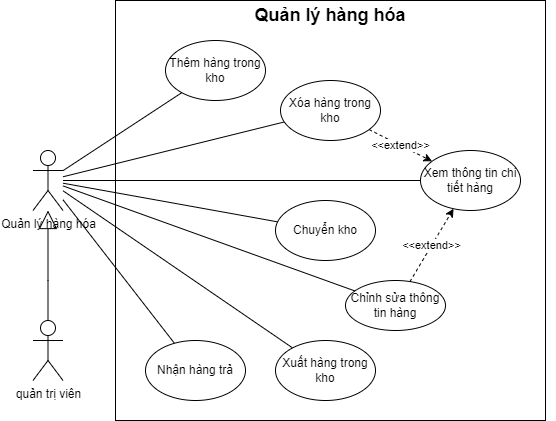

The diagram above was exported from draw.io. Its source (the exported page's mxGraphModel, read from the mxfile embedded in the PNG):
<mxGraphModel dx="1209" dy="576" grid="1" gridSize="10" guides="1" tooltips="1" connect="1" arrows="1" fold="1" page="1" pageScale="1" pageWidth="1169" pageHeight="1654" math="0" shadow="0">
  <root>
    <mxCell id="0" />
    <mxCell id="1" parent="0" />
    <mxCell id="zhytx6UfRbUEWbUpNzr1-1" value="" style="rounded=0;whiteSpace=wrap;html=1;" parent="1" vertex="1">
      <mxGeometry x="280" y="120" width="430" height="420" as="geometry" />
    </mxCell>
    <mxCell id="zhytx6UfRbUEWbUpNzr1-2" value="&lt;b&gt;&lt;font style=&quot;font-size: 18px;&quot;&gt;Quản lý hàng hóa&lt;/font&gt;&lt;/b&gt;" style="text;html=1;strokeColor=none;fillColor=none;align=center;verticalAlign=middle;whiteSpace=wrap;rounded=0;" parent="1" vertex="1">
      <mxGeometry x="270" y="120" width="450" height="30" as="geometry" />
    </mxCell>
    <mxCell id="zhytx6UfRbUEWbUpNzr1-4" style="rounded=0;orthogonalLoop=1;jettySize=auto;html=1;endArrow=none;endFill=0;" parent="1" source="zhytx6UfRbUEWbUpNzr1-5" target="zhytx6UfRbUEWbUpNzr1-19" edge="1">
      <mxGeometry relative="1" as="geometry" />
    </mxCell>
    <mxCell id="zhytx6UfRbUEWbUpNzr1-21" style="edgeStyle=none;rounded=0;orthogonalLoop=1;jettySize=auto;html=1;endArrow=none;endFill=0;" parent="1" source="zhytx6UfRbUEWbUpNzr1-5" target="zhytx6UfRbUEWbUpNzr1-9" edge="1">
      <mxGeometry relative="1" as="geometry">
        <mxPoint x="270" y="320" as="targetPoint" />
      </mxGeometry>
    </mxCell>
    <mxCell id="zhytx6UfRbUEWbUpNzr1-25" style="edgeStyle=none;rounded=0;orthogonalLoop=1;jettySize=auto;html=1;endArrow=none;endFill=0;" parent="1" source="zhytx6UfRbUEWbUpNzr1-5" target="zhytx6UfRbUEWbUpNzr1-24" edge="1">
      <mxGeometry relative="1" as="geometry" />
    </mxCell>
    <mxCell id="8Z1ExRdW-W9Mu2eJBoHf-4" style="edgeStyle=none;rounded=0;orthogonalLoop=1;jettySize=auto;html=1;endArrow=none;endFill=0;" parent="1" source="zhytx6UfRbUEWbUpNzr1-5" target="8Z1ExRdW-W9Mu2eJBoHf-3" edge="1">
      <mxGeometry relative="1" as="geometry" />
    </mxCell>
    <mxCell id="l1NSI1Fh8tcnyghSCELh-2" style="rounded=0;orthogonalLoop=1;jettySize=auto;html=1;endArrow=none;endFill=0;" parent="1" source="zhytx6UfRbUEWbUpNzr1-5" target="l1NSI1Fh8tcnyghSCELh-1" edge="1">
      <mxGeometry relative="1" as="geometry" />
    </mxCell>
    <mxCell id="zhytx6UfRbUEWbUpNzr1-5" value="Quản lý hàng hóa" style="shape=umlActor;verticalLabelPosition=bottom;verticalAlign=top;html=1;outlineConnect=0;" parent="1" vertex="1">
      <mxGeometry x="197.5" y="270" width="30" height="60" as="geometry" />
    </mxCell>
    <mxCell id="zhytx6UfRbUEWbUpNzr1-7" value="Thêm hàng trong kho" style="ellipse;whiteSpace=wrap;html=1;" parent="1" vertex="1">
      <mxGeometry x="330" y="160" width="100" height="60" as="geometry" />
    </mxCell>
    <mxCell id="zhytx6UfRbUEWbUpNzr1-8" value="Chỉnh sửa thông tin hàng" style="ellipse;whiteSpace=wrap;html=1;" parent="1" vertex="1">
      <mxGeometry x="510" y="400" width="100" height="50" as="geometry" />
    </mxCell>
    <mxCell id="zhytx6UfRbUEWbUpNzr1-9" value="Xem thông tin chi tiết hàng" style="ellipse;whiteSpace=wrap;html=1;" parent="1" vertex="1">
      <mxGeometry x="585" y="270" width="100" height="60" as="geometry" />
    </mxCell>
    <mxCell id="zhytx6UfRbUEWbUpNzr1-12" value="&amp;lt;&amp;lt;extend&amp;gt;&amp;gt;" style="endArrow=classic;html=1;rounded=0;dashed=1;" parent="1" source="zhytx6UfRbUEWbUpNzr1-8" target="zhytx6UfRbUEWbUpNzr1-9" edge="1">
      <mxGeometry width="50" height="50" relative="1" as="geometry">
        <mxPoint x="190" y="360" as="sourcePoint" />
        <mxPoint x="240" y="310" as="targetPoint" />
      </mxGeometry>
    </mxCell>
    <mxCell id="zhytx6UfRbUEWbUpNzr1-13" value="" style="endArrow=none;html=1;rounded=0;" parent="1" source="zhytx6UfRbUEWbUpNzr1-7" target="zhytx6UfRbUEWbUpNzr1-5" edge="1">
      <mxGeometry width="50" height="50" relative="1" as="geometry">
        <mxPoint x="590" y="200" as="sourcePoint" />
        <mxPoint x="810" y="246.8085106382979" as="targetPoint" />
      </mxGeometry>
    </mxCell>
    <mxCell id="zhytx6UfRbUEWbUpNzr1-14" value="" style="endArrow=none;html=1;rounded=0;" parent="1" source="zhytx6UfRbUEWbUpNzr1-8" target="zhytx6UfRbUEWbUpNzr1-5" edge="1">
      <mxGeometry width="50" height="50" relative="1" as="geometry">
        <mxPoint x="590" y="370" as="sourcePoint" />
        <mxPoint x="810" y="257.6595744680851" as="targetPoint" />
      </mxGeometry>
    </mxCell>
    <mxCell id="zhytx6UfRbUEWbUpNzr1-19" value="Xóa hàng trong kho" style="ellipse;whiteSpace=wrap;html=1;" parent="1" vertex="1">
      <mxGeometry x="445" y="200" width="100" height="60" as="geometry" />
    </mxCell>
    <mxCell id="zhytx6UfRbUEWbUpNzr1-20" value="&amp;lt;&amp;lt;extend&amp;gt;&amp;gt;" style="endArrow=classic;html=1;rounded=0;dashed=1;" parent="1" source="zhytx6UfRbUEWbUpNzr1-19" target="zhytx6UfRbUEWbUpNzr1-9" edge="1">
      <mxGeometry width="50" height="50" relative="1" as="geometry">
        <mxPoint x="516.1391238381548" y="331.22955271804517" as="sourcePoint" />
        <mxPoint x="810" y="530" as="targetPoint" />
      </mxGeometry>
    </mxCell>
    <mxCell id="zhytx6UfRbUEWbUpNzr1-24" value="Xuất hàng trong kho" style="ellipse;whiteSpace=wrap;html=1;" parent="1" vertex="1">
      <mxGeometry x="440" y="460" width="100" height="60" as="geometry" />
    </mxCell>
    <mxCell id="8Z1ExRdW-W9Mu2eJBoHf-1" value="&lt;font style=&quot;font-size: 12px;&quot;&gt;quản trị viên&lt;/font&gt;" style="shape=umlActor;verticalLabelPosition=bottom;verticalAlign=top;html=1;outlineConnect=0;" parent="1" vertex="1">
      <mxGeometry x="197.5" y="440" width="30" height="60" as="geometry" />
    </mxCell>
    <mxCell id="8Z1ExRdW-W9Mu2eJBoHf-2" value="" style="endArrow=block;endSize=16;endFill=0;html=1;rounded=0;edgeStyle=orthogonalEdgeStyle;" parent="1" source="8Z1ExRdW-W9Mu2eJBoHf-1" target="zhytx6UfRbUEWbUpNzr1-5" edge="1">
      <mxGeometry width="160" relative="1" as="geometry">
        <mxPoint x="102.5" y="220" as="sourcePoint" />
        <mxPoint x="82.5" y="330" as="targetPoint" />
        <Array as="points">
          <mxPoint x="213" y="400" />
          <mxPoint x="213" y="400" />
        </Array>
      </mxGeometry>
    </mxCell>
    <mxCell id="8Z1ExRdW-W9Mu2eJBoHf-3" value="Chuyển kho" style="ellipse;whiteSpace=wrap;html=1;" parent="1" vertex="1">
      <mxGeometry x="440" y="320" width="100" height="60" as="geometry" />
    </mxCell>
    <mxCell id="l1NSI1Fh8tcnyghSCELh-1" value="Nhận hàng trả" style="ellipse;whiteSpace=wrap;html=1;" parent="1" vertex="1">
      <mxGeometry x="310" y="460" width="100" height="60" as="geometry" />
    </mxCell>
  </root>
</mxGraphModel>